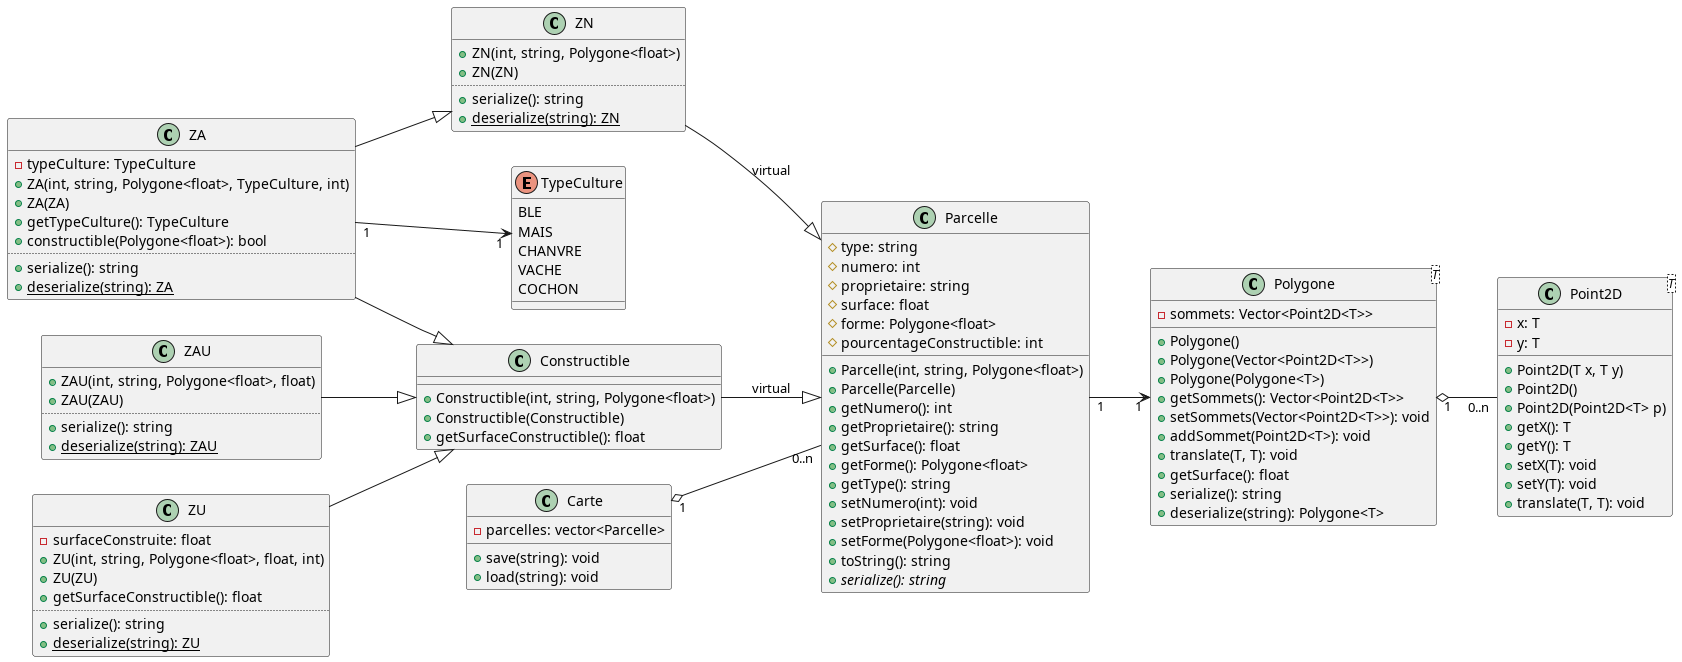

The diagram above was rendered by PlantUML. Its source (embedded in the PNG):
@startuml Parcelle_Class_Diagram

class "Point2D<T>" as Point2D {
  - x: T
  - y: T

  + Point2D(T x, T y)
  + Point2D()
  + Point2D(Point2D<T> p)
  + getX(): T
  + getY(): T
  + setX(T): void
  + setY(T): void
  + translate(T, T): void
}

class "Polygone<T>" as Polygone {
  - sommets: Vector<Point2D<T>>

  + Polygone()
  + Polygone(Vector<Point2D<T>>)
  + Polygone(Polygone<T>)
  + getSommets(): Vector<Point2D<T>>
  + setSommets(Vector<Point2D<T>>): void
  + addSommet(Point2D<T>): void
  + translate(T, T): void
  + getSurface(): float
  + serialize(): string
  + deserialize(string): Polygone<T>
}

class Parcelle {
  # type: string
  # numero: int
  # proprietaire: string
  # surface: float
  # forme: Polygone<float>
  # pourcentageConstructible: int

  + Parcelle(int, string, Polygone<float>)
  + Parcelle(Parcelle)
  + getNumero(): int
  + getProprietaire(): string
  + getSurface(): float
  + getForme(): Polygone<float>
  + getType(): string
  + setNumero(int): void
  + setProprietaire(string): void
  + setForme(Polygone<float>): void
  + toString(): string
  {abstract} + serialize(): string
}

class Constructible {
  + Constructible(int, string, Polygone<float>)
  + Constructible(Constructible)
  + getSurfaceConstructible(): float
}

class ZN {
  + ZN(int, string, Polygone<float>)
  + ZN(ZN)
  ..
  + serialize(): string
  {static} + deserialize(string): ZN
}

class ZA {
  - typeCulture: TypeCulture
  + ZA(int, string, Polygone<float>, TypeCulture, int)
  + ZA(ZA)
  + getTypeCulture(): TypeCulture
  + constructible(Polygone<float>): bool
  ..
  + serialize(): string
  {static} + deserialize(string): ZA
}

class ZAU {
  + ZAU(int, string, Polygone<float>, float)
  + ZAU(ZAU)
  ..
  + serialize(): string
  {static} + deserialize(string): ZAU
}

class ZU {
  - surfaceConstruite: float
  + ZU(int, string, Polygone<float>, float, int)
  + ZU(ZU)
  + getSurfaceConstructible(): float
  ..
  + serialize(): string
  {static} + deserialize(string): ZU
}

class Carte {
  - parcelles: vector<Parcelle>
  + save(string): void
  + load(string): void
}

enum TypeCulture {
  BLE
  MAIS
  CHANVRE
  VACHE
  COCHON
}

' Inheritance & virtual inheritance
Constructible --|> Parcelle : «virtual»
ZN --|> Parcelle : «virtual»
ZA --|> ZN
ZA --|> Constructible
ZAU --|> Constructible
ZU --|> Constructible

' Associations
Polygone "1" o-- "0..n" Point2D
Parcelle "1" --> "1" Polygone
Carte "1" o-- "0..n" Parcelle
ZA "1" --> "1" TypeCulture

' Layout hints
left to right direction
@enduml